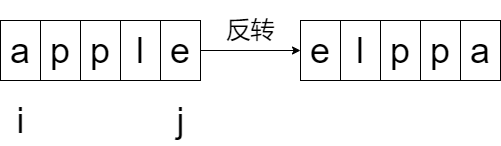

The diagram above was exported from draw.io. Its source (the exported page's mxGraphModel, read from the mxfile embedded in the PNG):
<mxGraphModel dx="733" dy="865" grid="1" gridSize="10" guides="1" tooltips="1" connect="1" arrows="1" fold="1" page="1" pageScale="1" pageWidth="827" pageHeight="1169" math="0" shadow="0">
  <root>
    <mxCell id="0" />
    <mxCell id="1" parent="0" />
    <mxCell id="A_TlDrXzd_KeEAufuF5S-1" value="&lt;font style=&quot;font-size: 36px&quot;&gt;a&lt;/font&gt;" style="rounded=0;whiteSpace=wrap;html=1;" vertex="1" parent="1">
      <mxGeometry x="40" y="240" width="40" height="60" as="geometry" />
    </mxCell>
    <mxCell id="A_TlDrXzd_KeEAufuF5S-2" value="&lt;font style=&quot;font-size: 36px&quot;&gt;p&lt;/font&gt;" style="rounded=0;whiteSpace=wrap;html=1;" vertex="1" parent="1">
      <mxGeometry x="80" y="240" width="40" height="60" as="geometry" />
    </mxCell>
    <mxCell id="A_TlDrXzd_KeEAufuF5S-3" value="&lt;font style=&quot;font-size: 36px&quot;&gt;p&lt;/font&gt;" style="rounded=0;whiteSpace=wrap;html=1;" vertex="1" parent="1">
      <mxGeometry x="120" y="240" width="40" height="60" as="geometry" />
    </mxCell>
    <mxCell id="A_TlDrXzd_KeEAufuF5S-4" value="&lt;font style=&quot;font-size: 36px&quot;&gt;l&lt;/font&gt;" style="rounded=0;whiteSpace=wrap;html=1;" vertex="1" parent="1">
      <mxGeometry x="160" y="240" width="40" height="60" as="geometry" />
    </mxCell>
    <mxCell id="A_TlDrXzd_KeEAufuF5S-5" value="&lt;font style=&quot;font-size: 36px&quot;&gt;e&lt;/font&gt;" style="rounded=0;whiteSpace=wrap;html=1;" vertex="1" parent="1">
      <mxGeometry x="200" y="240" width="40" height="60" as="geometry" />
    </mxCell>
    <mxCell id="A_TlDrXzd_KeEAufuF5S-6" value="" style="endArrow=classic;html=1;rounded=0;fontSize=36;" edge="1" parent="1">
      <mxGeometry width="50" height="50" relative="1" as="geometry">
        <mxPoint x="240" y="270" as="sourcePoint" />
        <mxPoint x="340" y="270" as="targetPoint" />
      </mxGeometry>
    </mxCell>
    <mxCell id="A_TlDrXzd_KeEAufuF5S-7" value="&lt;font style=&quot;font-size: 36px&quot;&gt;e&lt;/font&gt;" style="rounded=0;whiteSpace=wrap;html=1;" vertex="1" parent="1">
      <mxGeometry x="340" y="240" width="40" height="60" as="geometry" />
    </mxCell>
    <mxCell id="A_TlDrXzd_KeEAufuF5S-9" value="&lt;font style=&quot;font-size: 36px&quot;&gt;l&lt;/font&gt;" style="rounded=0;whiteSpace=wrap;html=1;" vertex="1" parent="1">
      <mxGeometry x="380" y="240" width="40" height="60" as="geometry" />
    </mxCell>
    <mxCell id="A_TlDrXzd_KeEAufuF5S-10" value="&lt;font style=&quot;font-size: 36px&quot;&gt;p&lt;/font&gt;" style="rounded=0;whiteSpace=wrap;html=1;" vertex="1" parent="1">
      <mxGeometry x="420" y="240" width="40" height="60" as="geometry" />
    </mxCell>
    <mxCell id="A_TlDrXzd_KeEAufuF5S-11" value="&lt;font style=&quot;font-size: 36px&quot;&gt;p&lt;/font&gt;" style="rounded=0;whiteSpace=wrap;html=1;" vertex="1" parent="1">
      <mxGeometry x="460" y="240" width="40" height="60" as="geometry" />
    </mxCell>
    <mxCell id="A_TlDrXzd_KeEAufuF5S-13" value="&lt;font style=&quot;font-size: 36px&quot;&gt;a&lt;/font&gt;" style="rounded=0;whiteSpace=wrap;html=1;" vertex="1" parent="1">
      <mxGeometry x="500" y="240" width="40" height="60" as="geometry" />
    </mxCell>
    <mxCell id="A_TlDrXzd_KeEAufuF5S-14" value="&lt;font style=&quot;font-size: 24px&quot;&gt;反转&lt;/font&gt;" style="text;html=1;align=center;verticalAlign=middle;resizable=0;points=[];autosize=1;strokeColor=none;fillColor=none;fontSize=36;" vertex="1" parent="1">
      <mxGeometry x="260" y="220" width="60" height="50" as="geometry" />
    </mxCell>
    <mxCell id="A_TlDrXzd_KeEAufuF5S-15" value="i" style="text;html=1;align=center;verticalAlign=middle;resizable=0;points=[];autosize=1;strokeColor=none;fillColor=none;fontSize=36;fontFamily=Helvetica;fontColor=default;" vertex="1" parent="1">
      <mxGeometry x="50" y="315" width="20" height="50" as="geometry" />
    </mxCell>
    <mxCell id="A_TlDrXzd_KeEAufuF5S-16" value="j" style="text;html=1;align=center;verticalAlign=middle;resizable=0;points=[];autosize=1;strokeColor=none;fillColor=none;fontSize=36;fontFamily=Helvetica;fontColor=default;" vertex="1" parent="1">
      <mxGeometry x="210" y="315" width="20" height="50" as="geometry" />
    </mxCell>
  </root>
</mxGraphModel>